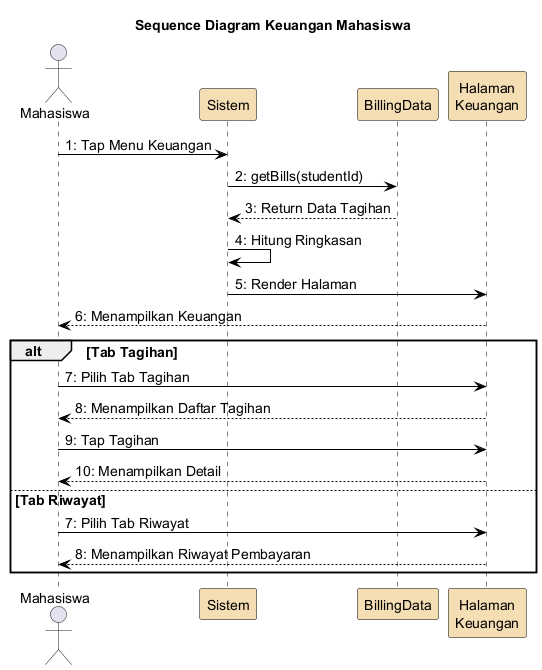

The diagram above was rendered by PlantUML. Its source (embedded in the PNG):
@startuml
skinparam backgroundColor White
skinparam ParticipantBorderColor Black
skinparam SequenceLifeLineBorderColor Black
skinparam ArrowColor Black
skinparam defaultFontSize 14
skinparam ParticipantBackgroundColor #F5DEB3

title Sequence Diagram Keuangan Mahasiswa

actor Mahasiswa
participant "Sistem" as sistem
participant "BillingData" as billing
participant "Halaman\nKeuangan" as finance

Mahasiswa -> sistem : 1: Tap Menu Keuangan
sistem -> billing : 2: getBills(studentId)
billing --> sistem : 3: Return Data Tagihan
sistem -> sistem : 4: Hitung Ringkasan
sistem -> finance : 5: Render Halaman
finance --> Mahasiswa : 6: Menampilkan Keuangan
alt Tab Tagihan
  Mahasiswa -> finance : 7: Pilih Tab Tagihan
  finance --> Mahasiswa : 8: Menampilkan Daftar Tagihan
  Mahasiswa -> finance : 9: Tap Tagihan
  finance --> Mahasiswa : 10: Menampilkan Detail
else Tab Riwayat
  Mahasiswa -> finance : 7: Pilih Tab Riwayat
  finance --> Mahasiswa : 8: Menampilkan Riwayat Pembayaran
end

@enduml